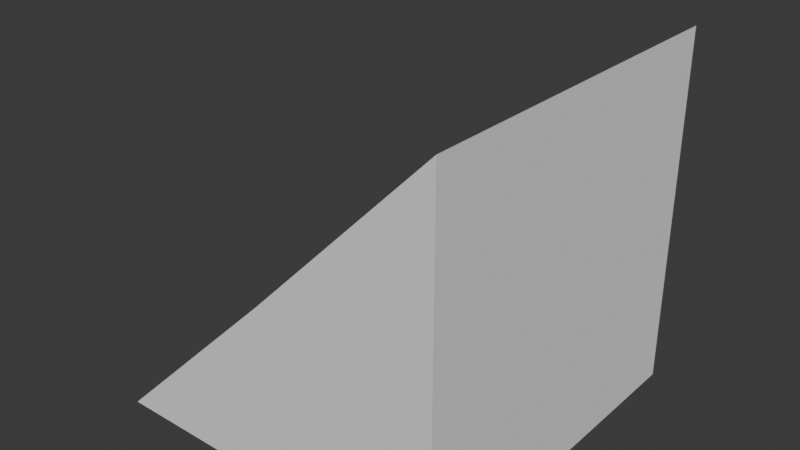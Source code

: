# Source: SlopeSegment.blend  (saved by Blender 5.1.30; exported with 4.5.12 LTS)
import bpy
from mathutils import Matrix  # noqa: F401  (used for matrix-valued properties, if any)

bpy.ops.wm.read_factory_settings(use_empty=True)
scene = bpy.context.scene
scene.name = 'Scene'

# ---- collections
col_collection = bpy.data.collections.new('Collection'); scene.collection.children.link(col_collection)

# ---- world
world_world = bpy.data.worlds.new('World'); scene.world = world_world
world_world.use_nodes = True; world_world.node_tree.nodes.clear()
_N = world_world.node_tree.nodes; _L = world_world.node_tree.links
n0 = _N.new('ShaderNodeOutputWorld'); n0.name = 'World Output'; n0.location = (200, 100)
n1 = _N.new('ShaderNodeBackground'); n1.name = 'Background'; n1.location = (-200, 100)
n1.inputs[0].default_value = (0.05088, 0.05088, 0.05088, 1.0)
_L.new(n1.outputs[0], n0.inputs[0])
n0.is_active_output = True
world_world.color = (0.05088, 0.05088, 0.05088)
world_world.sun_shadow_jitter_overblur = 0.0

# ---- meshes
me_slopesegment = bpy.data.meshes.new('SlopeSegment')
me_slopesegment.from_pydata([(1.0, 0.005756, -0.02238), (1.0, 1.0, -1.0), (1.0, -1.0, 1.0), (1.0, -1.0, -1.0), (-1.0, 0.005756, -0.02238), (-1.0, 1.0, -1.0), (-1.0, -1.0, 1.0), (-1.0, -1.0, -1.0)], [], [(0, 4, 6, 2), (3, 2, 6, 7), (7, 6, 4, 5), (5, 1, 3, 7), (1, 0, 2, 3), (5, 4, 0, 1)])
_uv = me_slopesegment.uv_layers.new(name='UVMap')
_uv.uv.foreach_set('vector', [0.625, 0.5, 0.875, 0.5, 0.875, 0.75, 0.625, 0.75, 0.375, 0.75, 0.625, 0.75, 0.625, 1.0, 0.375, 1.0, 0.375, 0.0, 0.625, 0.0, 0.625, 0.25, 0.375, 0.25, 0.125, 0.5, 0.375, 0.5, 0.375, 0.75, 0.125, 0.75, 0.375, 0.5, 0.625, 0.5, 0.625, 0.75, 0.375, 0.75, 0.375, 0.25, 0.625, 0.25, 0.625, 0.5, 0.375, 0.5])
me_slopesegment.materials.append(None)
me_slopesegment.use_mirror_vertex_groups = False
me_slopesegment.update()

# ---- objects
ob_slopesegment = bpy.data.objects.new('SlopeSegment', me_slopesegment)

# ---- transforms, parenting, visibility, modifiers, constraints
ob_slopesegment.location = (0.0, 0.0, 0.0)
ob_slopesegment.rotation_euler = (0.0, -0.0, 1.571)
ob_slopesegment.scale = (0.5, 0.5, 0.5)
ob_slopesegment.lock_rotations_4d = False
ob_slopesegment.empty_display_type = 'ARROWS'
ob_slopesegment.lineart.crease_threshold = 0.0

# ---- collection membership
col_collection.objects.link(ob_slopesegment)

# ---- scene / render settings (as saved in the file)
scene.frame_start = 1; scene.frame_end = 250; scene.frame_set(2)
scene.render.engine = 'BLENDER_EEVEE_NEXT'
scene.render.bake_bias = 0.0
scene.render.bake_samples = 0
scene.cycles.sampling_pattern = 'TABULATED_SOBOL'
scene.eevee.use_volume_custom_range = False
bpy.context.view_layer.update()

# ---- added for rendering (the .blend has no active camera and no usable light): camera, sun
cam_auto = bpy.data.cameras.new('AutoCamera')
cam_auto.lens = 50.0
cam_auto.sensor_width = 36.0
cam_auto.clip_end = 1000.0
ob_auto_camera = bpy.data.objects.new('AutoCamera', cam_auto)
scene.collection.objects.link(ob_auto_camera)
ob_auto_camera.location = (1.60254, -1.92304, 1.28203)
ob_auto_camera.rotation_euler = (1.09748, -7.21219e-08, 0.694738)
scene.camera = ob_auto_camera
light_auto_sun = bpy.data.lights.new('AutoSun', 'SUN')
light_auto_sun.energy = 3.0
light_auto_sun.angle = 0.0523599
ob_auto_sun = bpy.data.objects.new('AutoSun', light_auto_sun)
scene.collection.objects.link(ob_auto_sun)
ob_auto_sun.rotation_euler = (0.872665, 0.174533, 0.523599)
bpy.context.view_layer.update()
